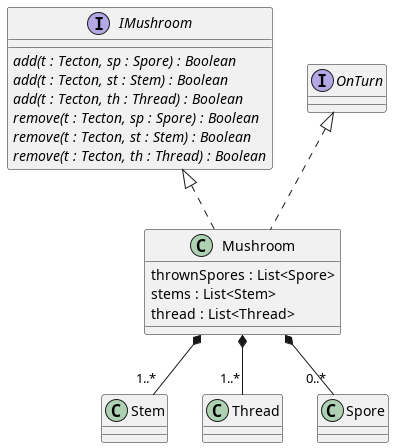

The diagram above was rendered by PlantUML. Its source (embedded in the PNG):
@startuml mushroom

interface IMushroom{
    {abstract} add(t : Tecton, sp : Spore) : Boolean
    {abstract} add(t : Tecton, st : Stem) : Boolean
    {abstract} add(t : Tecton, th : Thread) : Boolean
    {abstract} remove(t : Tecton, sp : Spore) : Boolean
    {abstract} remove(t : Tecton, st : Stem) : Boolean
    {abstract} remove(t : Tecton, th : Thread) : Boolean
}

Mushroom *-- "1..*" Stem
Mushroom *-- "1..*" Thread
Mushroom *-- "0..*" Spore
class Mushroom implements IMushroom, OnTurn{
    thrownSpores : List<Spore>
    stems : List<Stem>
    thread : List<Thread>
}

@enduml